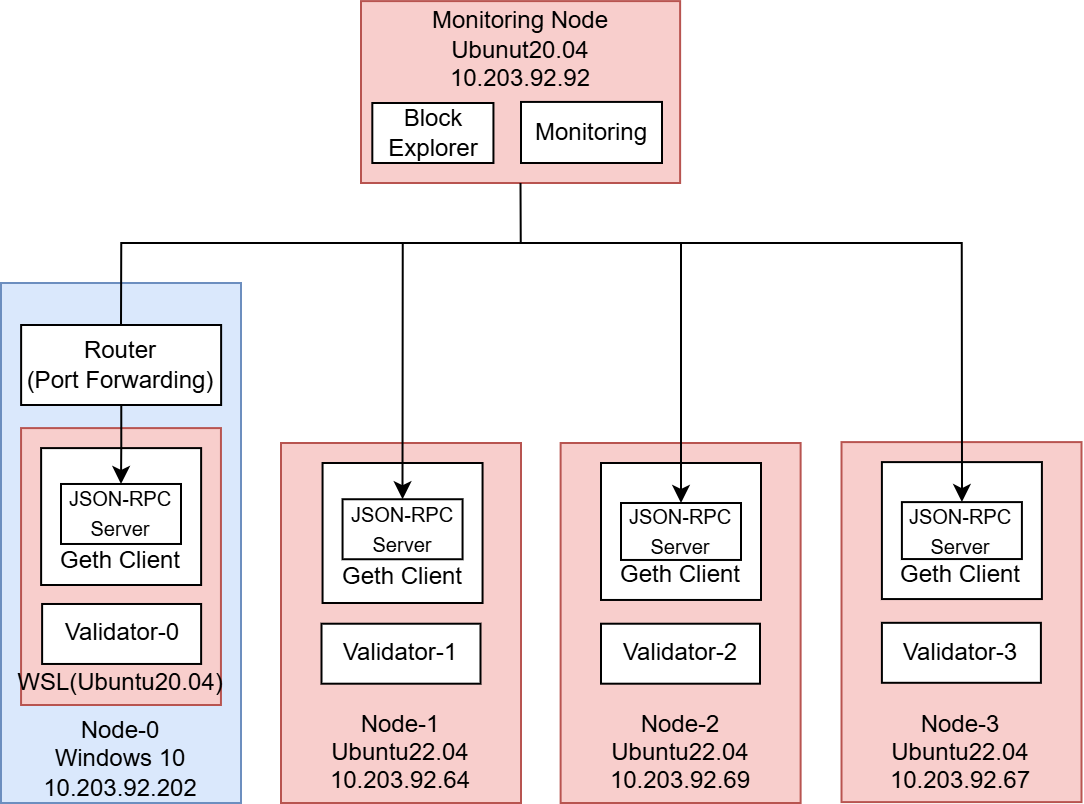

The diagram above was exported from draw.io. Its source (the exported page's mxGraphModel, read from the mxfile embedded in the PNG):
<mxGraphModel dx="1126" dy="-256" grid="1" gridSize="10" guides="1" tooltips="1" connect="1" arrows="1" fold="1" page="1" pageScale="1" pageWidth="1600" pageHeight="900" math="0" shadow="0">
  <root>
    <mxCell id="0" />
    <mxCell id="1" parent="0" />
    <mxCell id="2" value="&lt;div&gt;&lt;br&gt;&lt;/div&gt;&lt;div&gt;&lt;br&gt;&lt;/div&gt;&lt;div&gt;&lt;br&gt;&lt;/div&gt;&lt;div&gt;&lt;br&gt;&lt;/div&gt;&lt;div&gt;&lt;br&gt;&lt;/div&gt;&lt;div&gt;&lt;br&gt;&lt;/div&gt;&lt;div&gt;&lt;br&gt;&lt;/div&gt;&lt;div&gt;&lt;br&gt;&lt;/div&gt;&lt;div&gt;&lt;br&gt;&lt;/div&gt;&lt;div&gt;Node-2&lt;/div&gt;Ubuntu22.04&lt;div&gt;10.203.92.69&lt;/div&gt;" style="rounded=0;whiteSpace=wrap;html=1;fillColor=#f8cecc;strokeColor=#b85450;" vertex="1" parent="1">
      <mxGeometry x="5199.81" y="2140" width="120" height="180" as="geometry" />
    </mxCell>
    <mxCell id="3" value="&lt;div&gt;&lt;br&gt;&lt;/div&gt;&lt;div&gt;&lt;br&gt;&lt;/div&gt;&lt;div&gt;&lt;br&gt;&lt;/div&gt;&lt;div&gt;&lt;br&gt;&lt;/div&gt;&lt;div&gt;&lt;br&gt;&lt;/div&gt;&lt;div&gt;&lt;br&gt;&lt;/div&gt;&lt;div&gt;&lt;br&gt;&lt;/div&gt;&lt;div&gt;&lt;br&gt;&lt;/div&gt;&lt;div&gt;&lt;br&gt;&lt;/div&gt;&lt;div&gt;&lt;br&gt;&lt;/div&gt;&lt;div&gt;&lt;br&gt;&lt;/div&gt;&lt;div&gt;&lt;br&gt;&lt;/div&gt;&lt;div&gt;&lt;br&gt;&lt;/div&gt;&lt;div&gt;&lt;br&gt;&lt;/div&gt;&lt;div&gt;&lt;br&gt;&lt;/div&gt;&lt;div&gt;Node-0&lt;/div&gt;&lt;div&gt;Windows 10&lt;/div&gt;&lt;div&gt;10.203.92.202&lt;/div&gt;" style="rounded=0;whiteSpace=wrap;html=1;fillColor=#dae8fc;strokeColor=#6c8ebf;" vertex="1" parent="1">
      <mxGeometry x="4920" y="2060" width="120" height="260" as="geometry" />
    </mxCell>
    <mxCell id="4" value="&lt;div&gt;&lt;br&gt;&lt;/div&gt;&lt;div&gt;&lt;br&gt;&lt;/div&gt;&lt;div&gt;&lt;br&gt;&lt;/div&gt;&lt;div&gt;&lt;br&gt;&lt;/div&gt;&lt;div&gt;&lt;br&gt;&lt;/div&gt;&lt;div&gt;&lt;br&gt;&lt;/div&gt;&lt;div&gt;&lt;br&gt;&lt;/div&gt;&lt;div&gt;&lt;br&gt;&lt;/div&gt;WSL(Ubuntu20.04)" style="rounded=0;whiteSpace=wrap;html=1;fillColor=#f8cecc;strokeColor=#b85450;" vertex="1" parent="1">
      <mxGeometry x="4930.03" y="2132.55" width="99.94" height="138.45" as="geometry" />
    </mxCell>
    <mxCell id="5" value="&lt;div&gt;&lt;br&gt;&lt;/div&gt;&lt;div&gt;&lt;br&gt;&lt;/div&gt;&lt;div&gt;&lt;br&gt;&lt;/div&gt;&lt;div&gt;Geth Client&lt;/div&gt;" style="rounded=0;whiteSpace=wrap;html=1;" vertex="1" parent="1">
      <mxGeometry x="4940.06" y="2142.55" width="80" height="68.45" as="geometry" />
    </mxCell>
    <mxCell id="6" value="&lt;div&gt;Monitoring Node&lt;/div&gt;&lt;div&gt;Ubunut20.04&lt;/div&gt;&lt;div&gt;10.203.92.92&lt;/div&gt;&lt;div&gt;&lt;br&gt;&lt;/div&gt;&lt;div&gt;&lt;br&gt;&lt;/div&gt;&lt;div&gt;&lt;br&gt;&lt;/div&gt;" style="rounded=0;whiteSpace=wrap;html=1;fillColor=#f8cecc;strokeColor=#b85450;" vertex="1" parent="1">
      <mxGeometry x="5100" y="1919.05" width="159.56" height="90.95" as="geometry" />
    </mxCell>
    <mxCell id="7" value="Block Explorer" style="rounded=0;whiteSpace=wrap;html=1;" vertex="1" parent="1">
      <mxGeometry x="5105.660000000001" y="1970" width="60.56" height="30" as="geometry" />
    </mxCell>
    <mxCell id="8" value="Monitoring" style="rounded=0;whiteSpace=wrap;html=1;" vertex="1" parent="1">
      <mxGeometry x="5180" y="1969.46" width="70.5" height="30.54" as="geometry" />
    </mxCell>
    <mxCell id="9" value="Validator-0" style="rounded=0;whiteSpace=wrap;html=1;" vertex="1" parent="1">
      <mxGeometry x="4940.56" y="2220.49" width="79.5" height="29.99" as="geometry" />
    </mxCell>
    <mxCell id="10" value="&lt;font style=&quot;font-size: 10px;&quot;&gt;JSON-RPC Server&lt;/font&gt;" style="rounded=0;whiteSpace=wrap;html=1;" vertex="1" parent="1">
      <mxGeometry x="4950" y="2160.49" width="60" height="30" as="geometry" />
    </mxCell>
    <mxCell id="11" style="edgeStyle=orthogonalEdgeStyle;rounded=0;orthogonalLoop=1;jettySize=auto;html=1;entryX=0.5;entryY=0;entryDx=0;entryDy=0;" edge="1" source="12" target="10" parent="1">
      <mxGeometry relative="1" as="geometry" />
    </mxCell>
    <mxCell id="12" value="Router&lt;div&gt;(Port Forwarding)&lt;/div&gt;" style="rounded=0;whiteSpace=wrap;html=1;" vertex="1" parent="1">
      <mxGeometry x="4930.0599999999995" y="2081" width="100" height="40" as="geometry" />
    </mxCell>
    <mxCell id="13" style="edgeStyle=orthogonalEdgeStyle;rounded=0;orthogonalLoop=1;jettySize=auto;html=1;entryX=0.5;entryY=0;entryDx=0;entryDy=0;endArrow=none;startFill=0;" edge="1" target="12" parent="1">
      <mxGeometry relative="1" as="geometry">
        <Array as="points">
          <mxPoint x="5180" y="2040" />
          <mxPoint x="4980" y="2040" />
        </Array>
        <mxPoint x="5180" y="2040" as="sourcePoint" />
      </mxGeometry>
    </mxCell>
    <mxCell id="14" value="&lt;div&gt;&lt;br&gt;&lt;/div&gt;&lt;div&gt;&lt;br&gt;&lt;/div&gt;&lt;div&gt;&lt;br&gt;&lt;/div&gt;&lt;div&gt;&lt;br&gt;&lt;/div&gt;&lt;div&gt;&lt;br&gt;&lt;/div&gt;&lt;div&gt;&lt;br&gt;&lt;/div&gt;&lt;div&gt;&lt;br&gt;&lt;/div&gt;&lt;div&gt;&lt;br&gt;&lt;/div&gt;&lt;div&gt;&lt;br&gt;&lt;/div&gt;&lt;div&gt;Node-1&lt;/div&gt;Ubuntu22.04&lt;div&gt;10.203.92.64&lt;/div&gt;" style="rounded=0;whiteSpace=wrap;html=1;fillColor=#f8cecc;strokeColor=#b85450;" vertex="1" parent="1">
      <mxGeometry x="5060" y="2140" width="120" height="180" as="geometry" />
    </mxCell>
    <mxCell id="15" value="&lt;div&gt;&lt;br&gt;&lt;/div&gt;&lt;div&gt;&lt;br&gt;&lt;/div&gt;&lt;div&gt;&lt;br&gt;&lt;/div&gt;&lt;div&gt;Geth Client&lt;/div&gt;" style="rounded=0;whiteSpace=wrap;html=1;" vertex="1" parent="1">
      <mxGeometry x="5080.78" y="2150" width="80" height="70" as="geometry" />
    </mxCell>
    <mxCell id="16" value="Validator-1" style="rounded=0;whiteSpace=wrap;html=1;" vertex="1" parent="1">
      <mxGeometry x="5080.250000000001" y="2230.36" width="79.5" height="29.99" as="geometry" />
    </mxCell>
    <mxCell id="17" value="&lt;font style=&quot;font-size: 10px;&quot;&gt;JSON-RPC Server&lt;/font&gt;" style="rounded=0;whiteSpace=wrap;html=1;" vertex="1" parent="1">
      <mxGeometry x="5090.780000000001" y="2168.12" width="60" height="30" as="geometry" />
    </mxCell>
    <mxCell id="18" value="&lt;div&gt;&lt;br&gt;&lt;/div&gt;&lt;div&gt;&lt;br&gt;&lt;/div&gt;&lt;div&gt;&lt;br&gt;&lt;/div&gt;&lt;div&gt;Geth Client&lt;/div&gt;" style="rounded=0;whiteSpace=wrap;html=1;" vertex="1" parent="1">
      <mxGeometry x="5220" y="2150" width="80" height="68.48" as="geometry" />
    </mxCell>
    <mxCell id="19" value="Validator-2" style="rounded=0;whiteSpace=wrap;html=1;" vertex="1" parent="1">
      <mxGeometry x="5220" y="2230.3600000000006" width="79.5" height="29.99" as="geometry" />
    </mxCell>
    <mxCell id="20" value="&lt;font style=&quot;font-size: 10px;&quot;&gt;JSON-RPC Server&lt;/font&gt;" style="rounded=0;whiteSpace=wrap;html=1;" vertex="1" parent="1">
      <mxGeometry x="5230" y="2170" width="60" height="28.48" as="geometry" />
    </mxCell>
    <mxCell id="21" style="edgeStyle=orthogonalEdgeStyle;rounded=0;orthogonalLoop=1;jettySize=auto;html=1;endArrow=classic;startFill=0;entryX=0.5;entryY=0;entryDx=0;entryDy=0;endFill=1;" edge="1" target="17" parent="1">
      <mxGeometry relative="1" as="geometry">
        <Array as="points">
          <mxPoint x="5180" y="2040" />
          <mxPoint x="5121" y="2040" />
        </Array>
        <mxPoint x="5121" y="2090.43" as="targetPoint" />
        <mxPoint x="5180" y="2040" as="sourcePoint" />
      </mxGeometry>
    </mxCell>
    <mxCell id="22" style="edgeStyle=orthogonalEdgeStyle;rounded=0;orthogonalLoop=1;jettySize=auto;html=1;entryX=0.5;entryY=0;entryDx=0;entryDy=0;endArrow=classic;startFill=0;endFill=1;" edge="1" target="20" parent="1">
      <mxGeometry relative="1" as="geometry">
        <Array as="points">
          <mxPoint x="5180" y="2040" />
          <mxPoint x="5260" y="2040" />
        </Array>
        <mxPoint x="5260.0599999999995" y="2089.06" as="targetPoint" />
        <mxPoint x="5180" y="2040" as="sourcePoint" />
      </mxGeometry>
    </mxCell>
    <mxCell id="23" value="&lt;div&gt;&lt;br&gt;&lt;/div&gt;&lt;div&gt;&lt;br&gt;&lt;/div&gt;&lt;div&gt;&lt;br&gt;&lt;/div&gt;&lt;div&gt;&lt;br&gt;&lt;/div&gt;&lt;div&gt;&lt;br&gt;&lt;/div&gt;&lt;div&gt;&lt;br&gt;&lt;/div&gt;&lt;div&gt;&lt;br&gt;&lt;/div&gt;&lt;div&gt;&lt;br&gt;&lt;/div&gt;&lt;div&gt;&lt;br&gt;&lt;/div&gt;&lt;div&gt;Node-3&lt;/div&gt;Ubuntu22.04&lt;div&gt;10.203.92.67&lt;/div&gt;" style="rounded=0;whiteSpace=wrap;html=1;fillColor=#f8cecc;strokeColor=#b85450;" vertex="1" parent="1">
      <mxGeometry x="5340.26" y="2139.55" width="120" height="180" as="geometry" />
    </mxCell>
    <mxCell id="24" value="&lt;div&gt;&lt;br&gt;&lt;/div&gt;&lt;div&gt;&lt;br&gt;&lt;/div&gt;&lt;div&gt;&lt;br&gt;&lt;/div&gt;&lt;div&gt;Geth Client&lt;/div&gt;" style="rounded=0;whiteSpace=wrap;html=1;" vertex="1" parent="1">
      <mxGeometry x="5360.45" y="2149.55" width="80" height="68.48" as="geometry" />
    </mxCell>
    <mxCell id="25" value="Validator-3" style="rounded=0;whiteSpace=wrap;html=1;" vertex="1" parent="1">
      <mxGeometry x="5360.45" y="2229.9100000000008" width="79.5" height="29.99" as="geometry" />
    </mxCell>
    <mxCell id="26" value="&lt;font style=&quot;font-size: 10px;&quot;&gt;JSON-RPC Server&lt;/font&gt;" style="rounded=0;whiteSpace=wrap;html=1;" vertex="1" parent="1">
      <mxGeometry x="5370.45" y="2169.55" width="60" height="28.48" as="geometry" />
    </mxCell>
    <mxCell id="27" style="edgeStyle=orthogonalEdgeStyle;rounded=0;orthogonalLoop=1;jettySize=auto;html=1;entryX=0.5;entryY=0;entryDx=0;entryDy=0;endArrow=classic;startFill=0;endFill=1;exitX=0.5;exitY=1;exitDx=0;exitDy=0;" edge="1" source="6" target="26" parent="1">
      <mxGeometry relative="1" as="geometry">
        <Array as="points">
          <mxPoint x="5180" y="2040" />
          <mxPoint x="5401" y="2040" />
        </Array>
        <mxPoint x="5180.428571428572" y="2010" as="sourcePoint" />
        <mxPoint x="5400.63" y="2088.12" as="targetPoint" />
      </mxGeometry>
    </mxCell>
  </root>
</mxGraphModel>